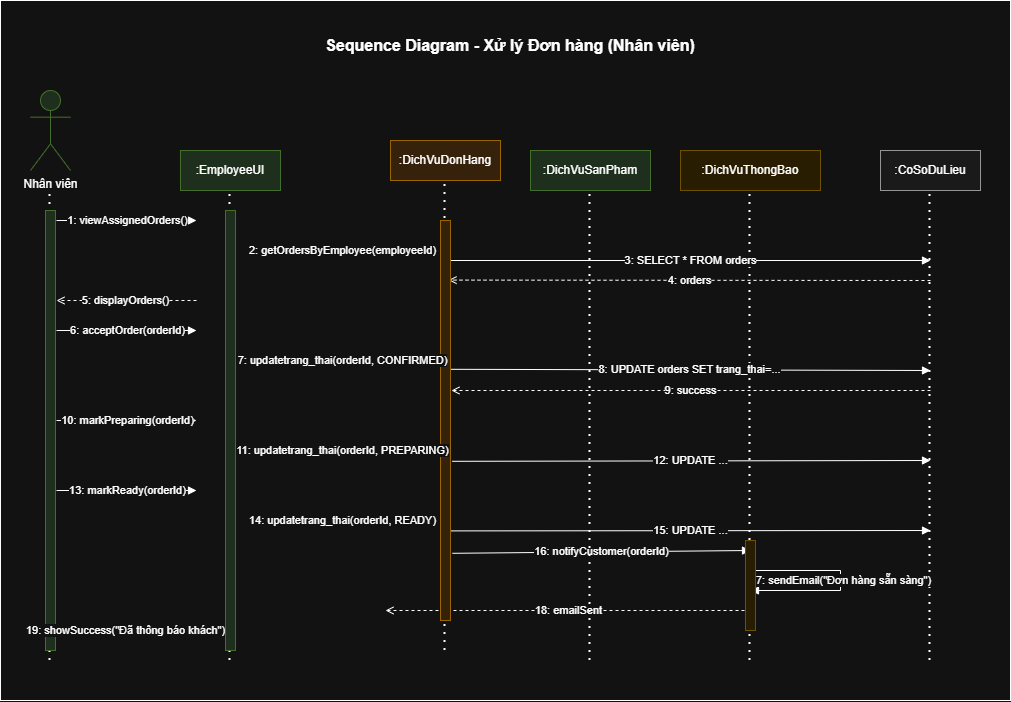

The diagram above was exported from draw.io. Its source (the exported page's mxGraphModel, read from the mxfile embedded in the PNG):
<mxGraphModel dx="2169" dy="1436" grid="1" gridSize="10" guides="1" tooltips="1" connect="1" arrows="1" fold="1" page="1" pageScale="1" pageWidth="1000" pageHeight="700" math="0" shadow="0">
  <root>
    <mxCell id="0" />
    <mxCell id="1" parent="0" />
    <mxCell id="18" parent="1" style="rounded=0;whiteSpace=wrap;html=1;" value="" vertex="1">
      <mxGeometry height="700" width="1010" x="-10" y="-10" as="geometry" />
    </mxCell>
    <mxCell id="19" parent="1" style="text;html=1;strokeColor=none;fillColor=none;align=center;verticalAlign=middle;whiteSpace=wrap;rounded=0;fontSize=16;fontStyle=1" value="Sequence Diagram - Xử lý Đơn hàng (Nhân viên)" vertex="1">
      <mxGeometry height="30" width="450" x="275" y="20" as="geometry" />
    </mxCell>
    <mxCell id="20" parent="1" style="rounded=0;whiteSpace=wrap;html=1;fillColor=#fff2cc;strokeColor=#d6b656;" value=":DichVuThongBao" vertex="1">
      <mxGeometry height="40" width="140" x="670" y="140" as="geometry" />
    </mxCell>
    <mxCell id="21" edge="1" parent="1" style="endArrow=none;dashed=1;html=1;rounded=0;dashPattern=1 3;strokeWidth=2;" value="">
      <mxGeometry height="50" relative="1" width="50" as="geometry">
        <mxPoint x="739.5" y="650" as="sourcePoint" />
        <mxPoint x="739.5" y="180" as="targetPoint" />
      </mxGeometry>
    </mxCell>
    <mxCell id="22" parent="1" style="rounded=0;whiteSpace=wrap;html=1;fillColor=#f5f5f5;strokeColor=#666666;" value=":CoSoDuLieu" vertex="1">
      <mxGeometry height="40" width="100" x="870" y="140" as="geometry" />
    </mxCell>
    <mxCell id="23" edge="1" parent="1" style="endArrow=none;dashed=1;html=1;rounded=0;dashPattern=1 3;strokeWidth=2;" value="">
      <mxGeometry height="50" relative="1" width="50" as="geometry">
        <mxPoint x="919.5" y="650" as="sourcePoint" />
        <mxPoint x="919.5" y="180" as="targetPoint" />
      </mxGeometry>
    </mxCell>
    <mxCell id="24" edge="1" parent="1" source="52" style="endArrow=block;endFill=1;html=1;rounded=0;exitX=1.02;exitY=0.1;exitDx=0;exitDy=0;exitPerimeter=0;" value="3: SELECT * FROM orders">
      <mxGeometry relative="1" width="160" as="geometry">
        <mxPoint x="375" y="250" as="sourcePoint" />
        <mxPoint x="920" y="250" as="targetPoint" />
      </mxGeometry>
    </mxCell>
    <mxCell id="25" edge="1" parent="1" style="endArrow=open;endFill=0;html=1;rounded=0;dashed=1;entryX=0.803;entryY=0.149;entryDx=0;entryDy=0;entryPerimeter=0;" target="52" value="4: orders">
      <mxGeometry relative="1" width="160" as="geometry">
        <mxPoint x="920" y="270" as="sourcePoint" />
        <mxPoint x="375" y="270" as="targetPoint" />
      </mxGeometry>
    </mxCell>
    <mxCell id="26" edge="1" parent="1" source="52" style="endArrow=block;endFill=1;html=1;rounded=0;exitX=0.948;exitY=0.372;exitDx=0;exitDy=0;exitPerimeter=0;" value="8: UPDATE orders SET trang_thai=...">
      <mxGeometry relative="1" width="160" as="geometry">
        <mxPoint x="375" y="360" as="sourcePoint" />
        <mxPoint x="920" y="360" as="targetPoint" />
      </mxGeometry>
    </mxCell>
    <mxCell id="27" edge="1" parent="1" style="endArrow=open;endFill=0;html=1;rounded=0;dashed=1;entryX=1.093;entryY=0.425;entryDx=0;entryDy=0;entryPerimeter=0;" target="52" value="9: success">
      <mxGeometry relative="1" width="160" as="geometry">
        <mxPoint x="920" y="380" as="sourcePoint" />
        <mxPoint x="375" y="380" as="targetPoint" />
      </mxGeometry>
    </mxCell>
    <mxCell id="28" edge="1" parent="1" source="52" style="endArrow=block;endFill=1;html=1;rounded=0;exitX=1.165;exitY=0.602;exitDx=0;exitDy=0;exitPerimeter=0;" value="12: UPDATE ...">
      <mxGeometry relative="1" width="160" as="geometry">
        <mxPoint x="375" y="450" as="sourcePoint" />
        <mxPoint x="920" y="450" as="targetPoint" />
      </mxGeometry>
    </mxCell>
    <mxCell id="29" edge="1" parent="1" source="52" style="endArrow=block;endFill=1;html=1;rounded=0;exitX=1.02;exitY=0.776;exitDx=0;exitDy=0;exitPerimeter=0;" value="15: UPDATE ...">
      <mxGeometry relative="1" width="160" as="geometry">
        <mxPoint x="375" y="520" as="sourcePoint" />
        <mxPoint x="920" y="520" as="targetPoint" />
      </mxGeometry>
    </mxCell>
    <mxCell id="30" edge="1" parent="1" source="52" style="endArrow=block;endFill=1;html=1;rounded=0;exitX=1.185;exitY=0.832;exitDx=0;exitDy=0;exitPerimeter=0;" value="16: notifyCustomer(orderId)">
      <mxGeometry relative="1" width="160" as="geometry">
        <mxPoint x="375" y="540" as="sourcePoint" />
        <mxPoint x="740" y="540" as="targetPoint" />
      </mxGeometry>
    </mxCell>
    <mxCell id="31" edge="1" parent="1" style="endArrow=block;endFill=1;html=1;rounded=0;" value="17: sendEmail(&quot;Đơn hàng sẵn sàng&quot;)">
      <mxGeometry relative="1" width="160" as="geometry">
        <Array as="points">
          <mxPoint x="830" y="560" />
          <mxPoint x="830" y="580" />
        </Array>
        <mxPoint x="740" y="560" as="sourcePoint" />
        <mxPoint x="740" y="580" as="targetPoint" />
      </mxGeometry>
    </mxCell>
    <mxCell id="32" edge="1" parent="1" style="endArrow=open;endFill=0;html=1;rounded=0;dashed=1;" value="18: emailSent">
      <mxGeometry relative="1" width="160" as="geometry">
        <mxPoint x="740" y="600" as="sourcePoint" />
        <mxPoint x="375" y="600" as="targetPoint" />
      </mxGeometry>
    </mxCell>
    <mxCell id="33" parent="1" style="rounded=0;whiteSpace=wrap;html=1;fillColor=#fff2cc;strokeColor=#d6b656;" value="" vertex="1">
      <mxGeometry height="90" width="10" x="735" y="530" as="geometry" />
    </mxCell>
    <mxCell id="34" connectable="0" parent="1" style="group" value="" vertex="1">
      <mxGeometry height="570" width="40" x="20" y="80" as="geometry" />
    </mxCell>
    <mxCell id="35" parent="34" style="shape=umlActor;verticalLabelPosition=bottom;verticalAlign=top;html=1;outlineConnect=0;fillColor=#d5e8d4;strokeColor=#82b366;" value="Nhân viên" vertex="1">
      <mxGeometry height="80" width="40" as="geometry" />
    </mxCell>
    <mxCell id="36" edge="1" parent="34" style="endArrow=none;dashed=1;html=1;rounded=0;dashPattern=1 3;strokeWidth=2;" value="">
      <mxGeometry height="50" relative="1" width="50" as="geometry">
        <mxPoint x="19.5" y="570" as="sourcePoint" />
        <mxPoint x="19.5" y="100" as="targetPoint" />
      </mxGeometry>
    </mxCell>
    <mxCell id="37" parent="34" style="rounded=0;whiteSpace=wrap;html=1;fillColor=#d5e8d4;strokeColor=#82b366;" value="" vertex="1">
      <mxGeometry height="440" width="10" x="15" y="120" as="geometry" />
    </mxCell>
    <mxCell id="38" connectable="0" parent="1" style="group" value="" vertex="1">
      <mxGeometry height="410" width="140" x="46" y="210" as="geometry" />
    </mxCell>
    <mxCell id="39" edge="1" parent="38" style="endArrow=block;endFill=1;html=1;rounded=0;" value="1: viewAssignedOrders()">
      <mxGeometry relative="1" width="160" as="geometry">
        <mxPoint as="sourcePoint" />
        <mxPoint x="140" as="targetPoint" />
      </mxGeometry>
    </mxCell>
    <mxCell id="40" edge="1" parent="38" style="endArrow=open;endFill=0;html=1;rounded=0;dashed=1;" value="5: displayOrders()">
      <mxGeometry relative="1" width="160" as="geometry">
        <mxPoint x="140" y="80" as="sourcePoint" />
        <mxPoint y="80" as="targetPoint" />
      </mxGeometry>
    </mxCell>
    <mxCell id="41" edge="1" parent="38" style="endArrow=block;endFill=1;html=1;rounded=0;" value="6: acceptOrder(orderId)">
      <mxGeometry relative="1" width="160" as="geometry">
        <mxPoint y="110" as="sourcePoint" />
        <mxPoint x="140" y="110" as="targetPoint" />
      </mxGeometry>
    </mxCell>
    <mxCell id="42" edge="1" parent="38" style="endArrow=block;endFill=1;html=1;rounded=0;" value="10: markPreparing(orderId)">
      <mxGeometry relative="1" width="160" as="geometry">
        <mxPoint y="200" as="sourcePoint" />
        <mxPoint x="140" y="200" as="targetPoint" />
      </mxGeometry>
    </mxCell>
    <mxCell id="43" edge="1" parent="38" style="endArrow=block;endFill=1;html=1;rounded=0;" value="13: markReady(orderId)">
      <mxGeometry relative="1" width="160" as="geometry">
        <mxPoint y="270" as="sourcePoint" />
        <mxPoint x="140" y="270" as="targetPoint" />
      </mxGeometry>
    </mxCell>
    <mxCell id="44" edge="1" parent="38" style="endArrow=open;endFill=0;html=1;rounded=0;dashed=1;" value="19: showSuccess(&quot;Đã thông báo khách&quot;)">
      <mxGeometry relative="1" width="160" as="geometry">
        <mxPoint x="140" y="410" as="sourcePoint" />
        <mxPoint y="410" as="targetPoint" />
      </mxGeometry>
    </mxCell>
    <mxCell id="45" connectable="0" parent="1" style="group" value="" vertex="1">
      <mxGeometry height="510" width="100" x="170" y="140" as="geometry" />
    </mxCell>
    <mxCell id="46" parent="45" style="rounded=0;whiteSpace=wrap;html=1;fillColor=#d5e8d4;strokeColor=#82b366;" value=":EmployeeUI" vertex="1">
      <mxGeometry height="40" width="100" as="geometry" />
    </mxCell>
    <mxCell id="47" edge="1" parent="45" style="endArrow=none;dashed=1;html=1;rounded=0;dashPattern=1 3;strokeWidth=2;" value="">
      <mxGeometry height="50" relative="1" width="50" as="geometry">
        <mxPoint x="49.5" y="510" as="sourcePoint" />
        <mxPoint x="49.5" y="40" as="targetPoint" />
      </mxGeometry>
    </mxCell>
    <mxCell id="48" parent="45" style="rounded=0;whiteSpace=wrap;html=1;fillColor=#d5e8d4;strokeColor=#82b366;" value="" vertex="1">
      <mxGeometry height="440" width="10" x="45" y="60" as="geometry" />
    </mxCell>
    <mxCell id="49" connectable="0" parent="1" style="group" value="" vertex="1">
      <mxGeometry height="510" width="110" x="380" y="130" as="geometry" />
    </mxCell>
    <mxCell id="50" parent="49" style="rounded=0;whiteSpace=wrap;html=1;fillColor=#ffe6cc;strokeColor=#d79b00;" value=":DichVuDonHang" vertex="1">
      <mxGeometry height="40" width="110" as="geometry" />
    </mxCell>
    <mxCell id="51" edge="1" parent="49" style="endArrow=none;dashed=1;html=1;rounded=0;dashPattern=1 3;strokeWidth=2;" value="">
      <mxGeometry height="50" relative="1" width="50" as="geometry">
        <mxPoint x="54.5" y="510" as="sourcePoint" />
        <mxPoint x="54.5" y="40" as="targetPoint" />
      </mxGeometry>
    </mxCell>
    <mxCell id="52" parent="49" style="rounded=0;whiteSpace=wrap;html=1;fillColor=#ffe6cc;strokeColor=#d79b00;" value="" vertex="1">
      <mxGeometry height="400" width="10" x="50" y="80" as="geometry" />
    </mxCell>
    <mxCell id="53" connectable="0" parent="1" style="group" value="" vertex="1">
      <mxGeometry height="510" width="120" x="520" y="140" as="geometry" />
    </mxCell>
    <mxCell id="54" parent="53" style="rounded=0;whiteSpace=wrap;html=1;fillColor=#d5e8d4;strokeColor=#82b366;" value=":DichVuSanPham" vertex="1">
      <mxGeometry height="40" width="120" as="geometry" />
    </mxCell>
    <mxCell id="55" edge="1" parent="53" style="endArrow=none;dashed=1;html=1;rounded=0;dashPattern=1 3;strokeWidth=2;" value="">
      <mxGeometry height="50" relative="1" width="50" as="geometry">
        <mxPoint x="59.5" y="510" as="sourcePoint" />
        <mxPoint x="59.5" y="40" as="targetPoint" />
      </mxGeometry>
    </mxCell>
    <mxCell id="56" connectable="0" parent="1" style="group" value="" vertex="1">
      <mxGeometry height="270" width="165" x="250" y="240" as="geometry" />
    </mxCell>
    <mxCell id="57" edge="1" parent="56" style="endArrow=block;endFill=1;html=1;rounded=0;" value="2: getOrdersByEmployee(employeeId)">
      <mxGeometry relative="1" width="160" as="geometry">
        <mxPoint as="sourcePoint" />
        <mxPoint x="165" as="targetPoint" />
      </mxGeometry>
    </mxCell>
    <mxCell id="58" edge="1" parent="56" style="endArrow=block;endFill=1;html=1;rounded=0;" value="7: updatetrang_thai(orderId, CONFIRMED)">
      <mxGeometry relative="1" width="160" as="geometry">
        <mxPoint y="110" as="sourcePoint" />
        <mxPoint x="165" y="110" as="targetPoint" />
      </mxGeometry>
    </mxCell>
    <mxCell id="59" edge="1" parent="56" style="endArrow=block;endFill=1;html=1;rounded=0;" value="11: updatetrang_thai(orderId, PREPARING)">
      <mxGeometry relative="1" width="160" as="geometry">
        <mxPoint y="200" as="sourcePoint" />
        <mxPoint x="165" y="200" as="targetPoint" />
      </mxGeometry>
    </mxCell>
    <mxCell id="60" edge="1" parent="56" style="endArrow=block;endFill=1;html=1;rounded=0;" value="14: updatetrang_thai(orderId, READY)">
      <mxGeometry relative="1" width="160" as="geometry">
        <mxPoint y="270" as="sourcePoint" />
        <mxPoint x="165" y="270" as="targetPoint" />
      </mxGeometry>
    </mxCell>
  </root>
</mxGraphModel>